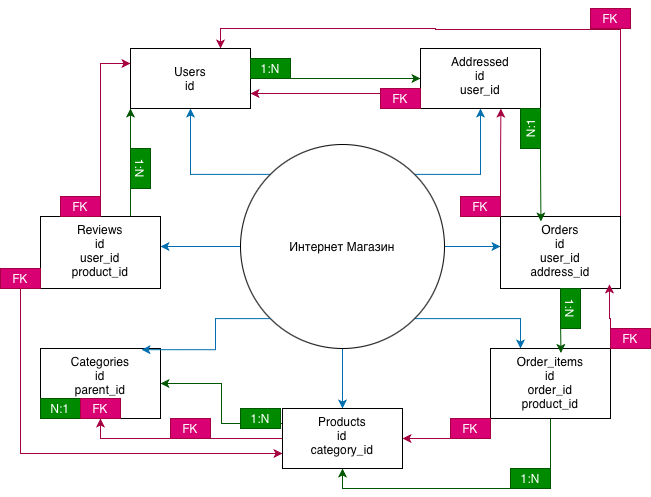

The diagram above was exported from draw.io. Its source (the exported page's mxGraphModel, read from the mxfile embedded in the PNG):
<mxGraphModel dx="1351" dy="917" grid="1" gridSize="10" guides="1" tooltips="1" connect="1" arrows="1" fold="1" page="1" pageScale="1" pageWidth="827" pageHeight="1169" math="0" shadow="0">
  <root>
    <mxCell id="0" />
    <mxCell id="1" parent="0" />
    <mxCell id="ahzrWfd2RO0JyWC6UMaS-15" edge="1" parent="1" source="ahzrWfd2RO0JyWC6UMaS-1" style="edgeStyle=orthogonalEdgeStyle;rounded=0;orthogonalLoop=1;jettySize=auto;html=1;exitX=0;exitY=0.5;exitDx=0;exitDy=0;fillColor=#1ba1e2;strokeColor=#006EAF;">
      <mxGeometry relative="1" as="geometry">
        <mxPoint x="250" y="258" as="targetPoint" />
      </mxGeometry>
    </mxCell>
    <mxCell id="ahzrWfd2RO0JyWC6UMaS-17" edge="1" parent="1" source="ahzrWfd2RO0JyWC6UMaS-1" style="edgeStyle=orthogonalEdgeStyle;rounded=0;orthogonalLoop=1;jettySize=auto;html=1;exitX=1;exitY=0;exitDx=0;exitDy=0;fillColor=#1ba1e2;strokeColor=#006EAF;">
      <mxGeometry relative="1" as="geometry">
        <mxPoint x="570" y="120" as="targetPoint" />
      </mxGeometry>
    </mxCell>
    <mxCell id="ahzrWfd2RO0JyWC6UMaS-18" edge="1" parent="1" source="ahzrWfd2RO0JyWC6UMaS-1" style="edgeStyle=orthogonalEdgeStyle;rounded=0;orthogonalLoop=1;jettySize=auto;html=1;exitX=1;exitY=0.5;exitDx=0;exitDy=0;fillColor=#1ba1e2;strokeColor=#006EAF;">
      <mxGeometry relative="1" as="geometry">
        <mxPoint x="590" y="258" as="targetPoint" />
      </mxGeometry>
    </mxCell>
    <mxCell id="ahzrWfd2RO0JyWC6UMaS-19" edge="1" parent="1" source="ahzrWfd2RO0JyWC6UMaS-1" style="edgeStyle=orthogonalEdgeStyle;rounded=0;orthogonalLoop=1;jettySize=auto;html=1;exitX=1;exitY=1;exitDx=0;exitDy=0;entryX=0.25;entryY=0;entryDx=0;entryDy=0;fillColor=#1ba1e2;strokeColor=#006EAF;" target="ahzrWfd2RO0JyWC6UMaS-11">
      <mxGeometry relative="1" as="geometry" />
    </mxCell>
    <mxCell id="ahzrWfd2RO0JyWC6UMaS-21" edge="1" parent="1" source="ahzrWfd2RO0JyWC6UMaS-1" style="edgeStyle=orthogonalEdgeStyle;rounded=0;orthogonalLoop=1;jettySize=auto;html=1;exitX=0.5;exitY=1;exitDx=0;exitDy=0;fillColor=#1ba1e2;strokeColor=#006EAF;">
      <mxGeometry relative="1" as="geometry">
        <mxPoint x="432" y="420" as="targetPoint" />
      </mxGeometry>
    </mxCell>
    <mxCell id="ahzrWfd2RO0JyWC6UMaS-22" edge="1" parent="1" source="ahzrWfd2RO0JyWC6UMaS-1" style="edgeStyle=orthogonalEdgeStyle;rounded=0;orthogonalLoop=1;jettySize=auto;html=1;exitX=0;exitY=0;exitDx=0;exitDy=0;fillColor=#1ba1e2;strokeColor=#006EAF;">
      <mxGeometry relative="1" as="geometry">
        <mxPoint x="280" y="120" as="targetPoint" />
      </mxGeometry>
    </mxCell>
    <mxCell id="ahzrWfd2RO0JyWC6UMaS-1" parent="1" style="ellipse;whiteSpace=wrap;html=1;aspect=fixed;" value="Интернет Магазин" vertex="1">
      <mxGeometry height="204" width="204" x="330" y="156" as="geometry" />
    </mxCell>
    <mxCell id="C_Edb2-EY4k6c1Xg_agg-6" edge="1" parent="1" source="ahzrWfd2RO0JyWC6UMaS-4" style="edgeStyle=orthogonalEdgeStyle;rounded=0;orthogonalLoop=1;jettySize=auto;html=1;exitX=0;exitY=0.75;exitDx=0;exitDy=0;entryX=1;entryY=0.75;entryDx=0;entryDy=0;fillColor=#d80073;strokeColor=#A50040;" target="ahzrWfd2RO0JyWC6UMaS-9">
      <mxGeometry relative="1" as="geometry" />
    </mxCell>
    <mxCell id="ahzrWfd2RO0JyWC6UMaS-4" parent="1" style="rounded=0;whiteSpace=wrap;html=1;verticalAlign=top;" value="Addressed&lt;div&gt;id&lt;/div&gt;&lt;div&gt;user_id&lt;/div&gt;" vertex="1">
      <mxGeometry height="60" width="120" x="510" y="60" as="geometry" />
    </mxCell>
    <mxCell id="C_Edb2-EY4k6c1Xg_agg-3" edge="1" parent="1" source="ahzrWfd2RO0JyWC6UMaS-9" style="edgeStyle=orthogonalEdgeStyle;rounded=0;orthogonalLoop=1;jettySize=auto;html=1;exitX=1;exitY=0.5;exitDx=0;exitDy=0;entryX=0;entryY=0.5;entryDx=0;entryDy=0;fillColor=#008a00;strokeColor=#005700;" target="ahzrWfd2RO0JyWC6UMaS-4">
      <mxGeometry relative="1" as="geometry" />
    </mxCell>
    <mxCell id="C_Edb2-EY4k6c1Xg_agg-15" edge="1" parent="1" source="ahzrWfd2RO0JyWC6UMaS-9" style="edgeStyle=orthogonalEdgeStyle;rounded=0;orthogonalLoop=1;jettySize=auto;html=1;exitX=0.75;exitY=0;exitDx=0;exitDy=0;fillColor=#d80073;strokeColor=#A50040;startArrow=classic;startFill=1;">
      <mxGeometry relative="1" as="geometry">
        <mxPoint x="710" y="20" as="targetPoint" />
      </mxGeometry>
    </mxCell>
    <mxCell id="ahzrWfd2RO0JyWC6UMaS-9" parent="1" style="rounded=0;whiteSpace=wrap;html=1;align=center;verticalAlign=middle;labelBackgroundColor=default;" value="&lt;div&gt;Users&lt;/div&gt;&lt;div&gt;id&lt;/div&gt;" vertex="1">
      <mxGeometry height="60" width="120" x="220" y="60" as="geometry" />
    </mxCell>
    <mxCell id="C_Edb2-EY4k6c1Xg_agg-14" edge="1" parent="1" source="ahzrWfd2RO0JyWC6UMaS-10" style="edgeStyle=orthogonalEdgeStyle;rounded=0;orthogonalLoop=1;jettySize=auto;html=1;exitX=1;exitY=0;exitDx=0;exitDy=0;fillColor=#d80073;strokeColor=#A50040;">
      <mxGeometry relative="1" as="geometry">
        <mxPoint x="710" y="30" as="targetPoint" />
      </mxGeometry>
    </mxCell>
    <mxCell id="ahzrWfd2RO0JyWC6UMaS-10" parent="1" style="rounded=0;whiteSpace=wrap;html=1;verticalAlign=top;" value="Orders&lt;div&gt;id&lt;/div&gt;&lt;div&gt;user_id&lt;/div&gt;&lt;div&gt;address_id&lt;/div&gt;" vertex="1">
      <mxGeometry height="72" width="120" x="590" y="228" as="geometry" />
    </mxCell>
    <mxCell id="C_Edb2-EY4k6c1Xg_agg-21" edge="1" parent="1" source="ahzrWfd2RO0JyWC6UMaS-11" style="edgeStyle=orthogonalEdgeStyle;rounded=0;orthogonalLoop=1;jettySize=auto;html=1;exitX=0;exitY=1;exitDx=0;exitDy=0;entryX=1;entryY=0.5;entryDx=0;entryDy=0;fillColor=#d80073;strokeColor=#A50040;" target="ahzrWfd2RO0JyWC6UMaS-12">
      <mxGeometry relative="1" as="geometry" />
    </mxCell>
    <mxCell id="C_Edb2-EY4k6c1Xg_agg-24" edge="1" parent="1" source="ahzrWfd2RO0JyWC6UMaS-11" style="edgeStyle=orthogonalEdgeStyle;rounded=0;orthogonalLoop=1;jettySize=auto;html=1;exitX=0.5;exitY=1;exitDx=0;exitDy=0;entryX=0.5;entryY=1;entryDx=0;entryDy=0;fillColor=#008a00;strokeColor=#005700;" target="ahzrWfd2RO0JyWC6UMaS-12">
      <mxGeometry relative="1" as="geometry" />
    </mxCell>
    <mxCell id="ahzrWfd2RO0JyWC6UMaS-11" parent="1" style="rounded=0;whiteSpace=wrap;html=1;verticalAlign=top;" value="Order_items&lt;div&gt;id&lt;/div&gt;&lt;div&gt;order_id&lt;/div&gt;&lt;div&gt;product_id&lt;/div&gt;" vertex="1">
      <mxGeometry height="70" width="120" x="580" y="360" as="geometry" />
    </mxCell>
    <mxCell id="C_Edb2-EY4k6c1Xg_agg-29" edge="1" parent="1" source="ahzrWfd2RO0JyWC6UMaS-12" style="edgeStyle=orthogonalEdgeStyle;rounded=0;orthogonalLoop=1;jettySize=auto;html=1;exitX=0;exitY=0.25;exitDx=0;exitDy=0;entryX=1;entryY=0.5;entryDx=0;entryDy=0;fillColor=#008a00;strokeColor=#005700;" target="ahzrWfd2RO0JyWC6UMaS-13">
      <mxGeometry relative="1" as="geometry" />
    </mxCell>
    <mxCell id="C_Edb2-EY4k6c1Xg_agg-43" edge="1" parent="1" source="ahzrWfd2RO0JyWC6UMaS-12" style="edgeStyle=orthogonalEdgeStyle;rounded=0;orthogonalLoop=1;jettySize=auto;html=1;exitX=0;exitY=0.5;exitDx=0;exitDy=0;entryX=0.5;entryY=1;entryDx=0;entryDy=0;fillColor=#d80073;strokeColor=#A50040;" target="ahzrWfd2RO0JyWC6UMaS-13">
      <mxGeometry relative="1" as="geometry" />
    </mxCell>
    <mxCell id="ahzrWfd2RO0JyWC6UMaS-12" parent="1" style="rounded=0;whiteSpace=wrap;html=1;verticalAlign=top;" value="Products&lt;div&gt;id&lt;/div&gt;&lt;div&gt;category_id&lt;/div&gt;" vertex="1">
      <mxGeometry height="60" width="120" x="372" y="420" as="geometry" />
    </mxCell>
    <mxCell id="ahzrWfd2RO0JyWC6UMaS-13" parent="1" style="rounded=0;whiteSpace=wrap;html=1;verticalAlign=top;" value="Categories&lt;div&gt;id&lt;/div&gt;&lt;div&gt;parent_id&lt;/div&gt;" vertex="1">
      <mxGeometry height="70" width="120" x="130" y="360" as="geometry" />
    </mxCell>
    <mxCell id="C_Edb2-EY4k6c1Xg_agg-35" edge="1" parent="1" source="ahzrWfd2RO0JyWC6UMaS-14" style="edgeStyle=orthogonalEdgeStyle;rounded=0;orthogonalLoop=1;jettySize=auto;html=1;exitX=0.75;exitY=0;exitDx=0;exitDy=0;entryX=0;entryY=1;entryDx=0;entryDy=0;fillColor=#008a00;strokeColor=#005700;" target="ahzrWfd2RO0JyWC6UMaS-9">
      <mxGeometry relative="1" as="geometry" />
    </mxCell>
    <mxCell id="C_Edb2-EY4k6c1Xg_agg-37" edge="1" parent="1" source="ahzrWfd2RO0JyWC6UMaS-14" style="edgeStyle=orthogonalEdgeStyle;rounded=0;orthogonalLoop=1;jettySize=auto;html=1;exitX=0.5;exitY=0;exitDx=0;exitDy=0;entryX=0;entryY=0.25;entryDx=0;entryDy=0;fillColor=#d80073;strokeColor=#A50040;" target="ahzrWfd2RO0JyWC6UMaS-9">
      <mxGeometry relative="1" as="geometry" />
    </mxCell>
    <mxCell id="C_Edb2-EY4k6c1Xg_agg-38" edge="1" parent="1" source="ahzrWfd2RO0JyWC6UMaS-14" style="edgeStyle=orthogonalEdgeStyle;rounded=0;orthogonalLoop=1;jettySize=auto;html=1;exitX=0;exitY=0.75;exitDx=0;exitDy=0;entryX=0;entryY=0.75;entryDx=0;entryDy=0;fillColor=#d80073;strokeColor=#A50040;" target="ahzrWfd2RO0JyWC6UMaS-12">
      <mxGeometry relative="1" as="geometry" />
    </mxCell>
    <mxCell id="ahzrWfd2RO0JyWC6UMaS-14" parent="1" style="rounded=0;whiteSpace=wrap;html=1;verticalAlign=top;" value="Reviews&lt;div&gt;id&lt;br&gt;&lt;div&gt;user_id&lt;/div&gt;&lt;div&gt;product_id&lt;/div&gt;&lt;/div&gt;" vertex="1">
      <mxGeometry height="72" width="120" x="130" y="228" as="geometry" />
    </mxCell>
    <mxCell id="ahzrWfd2RO0JyWC6UMaS-20" edge="1" parent="1" source="ahzrWfd2RO0JyWC6UMaS-1" style="edgeStyle=orthogonalEdgeStyle;rounded=0;orthogonalLoop=1;jettySize=auto;html=1;exitX=0;exitY=1;exitDx=0;exitDy=0;entryX=0.842;entryY=0.017;entryDx=0;entryDy=0;entryPerimeter=0;fillColor=#1ba1e2;strokeColor=#006EAF;" target="ahzrWfd2RO0JyWC6UMaS-13">
      <mxGeometry relative="1" as="geometry">
        <Array as="points">
          <mxPoint x="305" y="330" />
          <mxPoint x="305" y="361" />
        </Array>
      </mxGeometry>
    </mxCell>
    <mxCell id="C_Edb2-EY4k6c1Xg_agg-4" parent="1" style="rounded=0;whiteSpace=wrap;html=1;fillColor=#008a00;fontColor=#ffffff;strokeColor=#005700;" value="1:N" vertex="1">
      <mxGeometry height="20" width="40" x="340" y="70" as="geometry" />
    </mxCell>
    <mxCell id="C_Edb2-EY4k6c1Xg_agg-7" parent="1" style="rounded=0;whiteSpace=wrap;html=1;fillColor=#d80073;fontColor=#ffffff;strokeColor=#A50040;" value="FK" vertex="1">
      <mxGeometry height="20" width="40" x="470" y="100" as="geometry" />
    </mxCell>
    <mxCell id="C_Edb2-EY4k6c1Xg_agg-9" parent="1" style="rounded=0;whiteSpace=wrap;html=1;fillColor=#008a00;fontColor=#ffffff;strokeColor=#005700;rotation=-90;" value="N:1" vertex="1">
      <mxGeometry height="20" width="40" x="600" y="130" as="geometry" />
    </mxCell>
    <mxCell id="C_Edb2-EY4k6c1Xg_agg-10" edge="1" parent="1" source="ahzrWfd2RO0JyWC6UMaS-4" style="edgeStyle=orthogonalEdgeStyle;rounded=0;orthogonalLoop=1;jettySize=auto;html=1;exitX=1;exitY=1;exitDx=0;exitDy=0;entryX=0.337;entryY=0.069;entryDx=0;entryDy=0;entryPerimeter=0;fillColor=#008a00;strokeColor=#005700;" target="ahzrWfd2RO0JyWC6UMaS-10">
      <mxGeometry relative="1" as="geometry" />
    </mxCell>
    <mxCell id="C_Edb2-EY4k6c1Xg_agg-11" edge="1" parent="1" source="ahzrWfd2RO0JyWC6UMaS-10" style="edgeStyle=orthogonalEdgeStyle;rounded=0;orthogonalLoop=1;jettySize=auto;html=1;exitX=0;exitY=0;exitDx=0;exitDy=0;entryX=0.67;entryY=1.002;entryDx=0;entryDy=0;entryPerimeter=0;fillColor=#d80073;strokeColor=#A50040;" target="ahzrWfd2RO0JyWC6UMaS-4">
      <mxGeometry relative="1" as="geometry" />
    </mxCell>
    <mxCell id="C_Edb2-EY4k6c1Xg_agg-12" parent="1" style="rounded=0;whiteSpace=wrap;html=1;fillColor=#d80073;fontColor=#ffffff;strokeColor=#A50040;" value="FK" vertex="1">
      <mxGeometry height="20" width="40" x="550" y="208" as="geometry" />
    </mxCell>
    <mxCell id="C_Edb2-EY4k6c1Xg_agg-16" parent="1" style="rounded=0;whiteSpace=wrap;html=1;fillColor=#d80073;fontColor=#ffffff;strokeColor=#A50040;" value="FK" vertex="1">
      <mxGeometry height="20" width="40" x="680" y="20" as="geometry" />
    </mxCell>
    <mxCell id="C_Edb2-EY4k6c1Xg_agg-17" edge="1" parent="1" source="ahzrWfd2RO0JyWC6UMaS-10" style="edgeStyle=orthogonalEdgeStyle;rounded=0;orthogonalLoop=1;jettySize=auto;html=1;exitX=0.5;exitY=1;exitDx=0;exitDy=0;entryX=0.587;entryY=0.063;entryDx=0;entryDy=0;entryPerimeter=0;fillColor=#008a00;strokeColor=#005700;" target="ahzrWfd2RO0JyWC6UMaS-11">
      <mxGeometry relative="1" as="geometry" />
    </mxCell>
    <mxCell id="C_Edb2-EY4k6c1Xg_agg-18" parent="1" style="rounded=0;whiteSpace=wrap;html=1;fillColor=#008a00;fontColor=#ffffff;strokeColor=#005700;rotation=90;" value="1:N" vertex="1">
      <mxGeometry height="20" width="40" x="640" y="310" as="geometry" />
    </mxCell>
    <mxCell id="C_Edb2-EY4k6c1Xg_agg-19" edge="1" parent="1" source="ahzrWfd2RO0JyWC6UMaS-11" style="edgeStyle=orthogonalEdgeStyle;rounded=0;orthogonalLoop=1;jettySize=auto;html=1;exitX=1;exitY=0;exitDx=0;exitDy=0;entryX=0.908;entryY=0.942;entryDx=0;entryDy=0;entryPerimeter=0;fillColor=#d80073;strokeColor=#A50040;" target="ahzrWfd2RO0JyWC6UMaS-10">
      <mxGeometry relative="1" as="geometry" />
    </mxCell>
    <mxCell id="C_Edb2-EY4k6c1Xg_agg-20" parent="1" style="rounded=0;whiteSpace=wrap;html=1;fillColor=#d80073;fontColor=#ffffff;strokeColor=#A50040;" value="FK" vertex="1">
      <mxGeometry height="20" width="40" x="700" y="340" as="geometry" />
    </mxCell>
    <mxCell id="C_Edb2-EY4k6c1Xg_agg-22" parent="1" style="rounded=0;whiteSpace=wrap;html=1;fillColor=#d80073;fontColor=#ffffff;strokeColor=#A50040;" value="FK" vertex="1">
      <mxGeometry height="20" width="40" x="540" y="430" as="geometry" />
    </mxCell>
    <mxCell id="C_Edb2-EY4k6c1Xg_agg-31" parent="1" style="rounded=0;whiteSpace=wrap;html=1;fillColor=#008a00;fontColor=#ffffff;strokeColor=#005700;" value="1:N" vertex="1">
      <mxGeometry height="20" width="40" x="330" y="420" as="geometry" />
    </mxCell>
    <mxCell id="C_Edb2-EY4k6c1Xg_agg-32" parent="1" style="rounded=0;whiteSpace=wrap;html=1;fillColor=#008a00;fontColor=#ffffff;strokeColor=#005700;" value="1:N" vertex="1">
      <mxGeometry height="20" width="40" x="600" y="480" as="geometry" />
    </mxCell>
    <mxCell id="C_Edb2-EY4k6c1Xg_agg-34" parent="1" style="rounded=0;whiteSpace=wrap;html=1;fillColor=#008a00;fontColor=#ffffff;strokeColor=#005700;" value="N:1" vertex="1">
      <mxGeometry height="20" width="40" x="130" y="410" as="geometry" />
    </mxCell>
    <mxCell id="C_Edb2-EY4k6c1Xg_agg-36" parent="1" style="rounded=0;whiteSpace=wrap;html=1;fillColor=#008a00;fontColor=#ffffff;strokeColor=#005700;rotation=90;" value="1:N" vertex="1">
      <mxGeometry height="20" width="40" x="210" y="170" as="geometry" />
    </mxCell>
    <mxCell id="C_Edb2-EY4k6c1Xg_agg-39" parent="1" style="rounded=0;whiteSpace=wrap;html=1;fillColor=#d80073;fontColor=#ffffff;strokeColor=#A50040;" value="FK" vertex="1">
      <mxGeometry height="20" width="40" x="150" y="208" as="geometry" />
    </mxCell>
    <mxCell id="C_Edb2-EY4k6c1Xg_agg-40" parent="1" style="rounded=0;whiteSpace=wrap;html=1;fillColor=#d80073;fontColor=#ffffff;strokeColor=#A50040;" value="FK" vertex="1">
      <mxGeometry height="20" width="40" x="90" y="280" as="geometry" />
    </mxCell>
    <mxCell id="C_Edb2-EY4k6c1Xg_agg-44" parent="1" style="rounded=0;whiteSpace=wrap;html=1;fillColor=#d80073;fontColor=#ffffff;strokeColor=#A50040;" value="FK" vertex="1">
      <mxGeometry height="20" width="40" x="260" y="430" as="geometry" />
    </mxCell>
    <mxCell id="C_Edb2-EY4k6c1Xg_agg-46" parent="1" style="rounded=0;whiteSpace=wrap;html=1;fillColor=#d80073;fontColor=#ffffff;strokeColor=#A50040;" value="FK" vertex="1">
      <mxGeometry height="20" width="40" x="170" y="410" as="geometry" />
    </mxCell>
  </root>
</mxGraphModel>